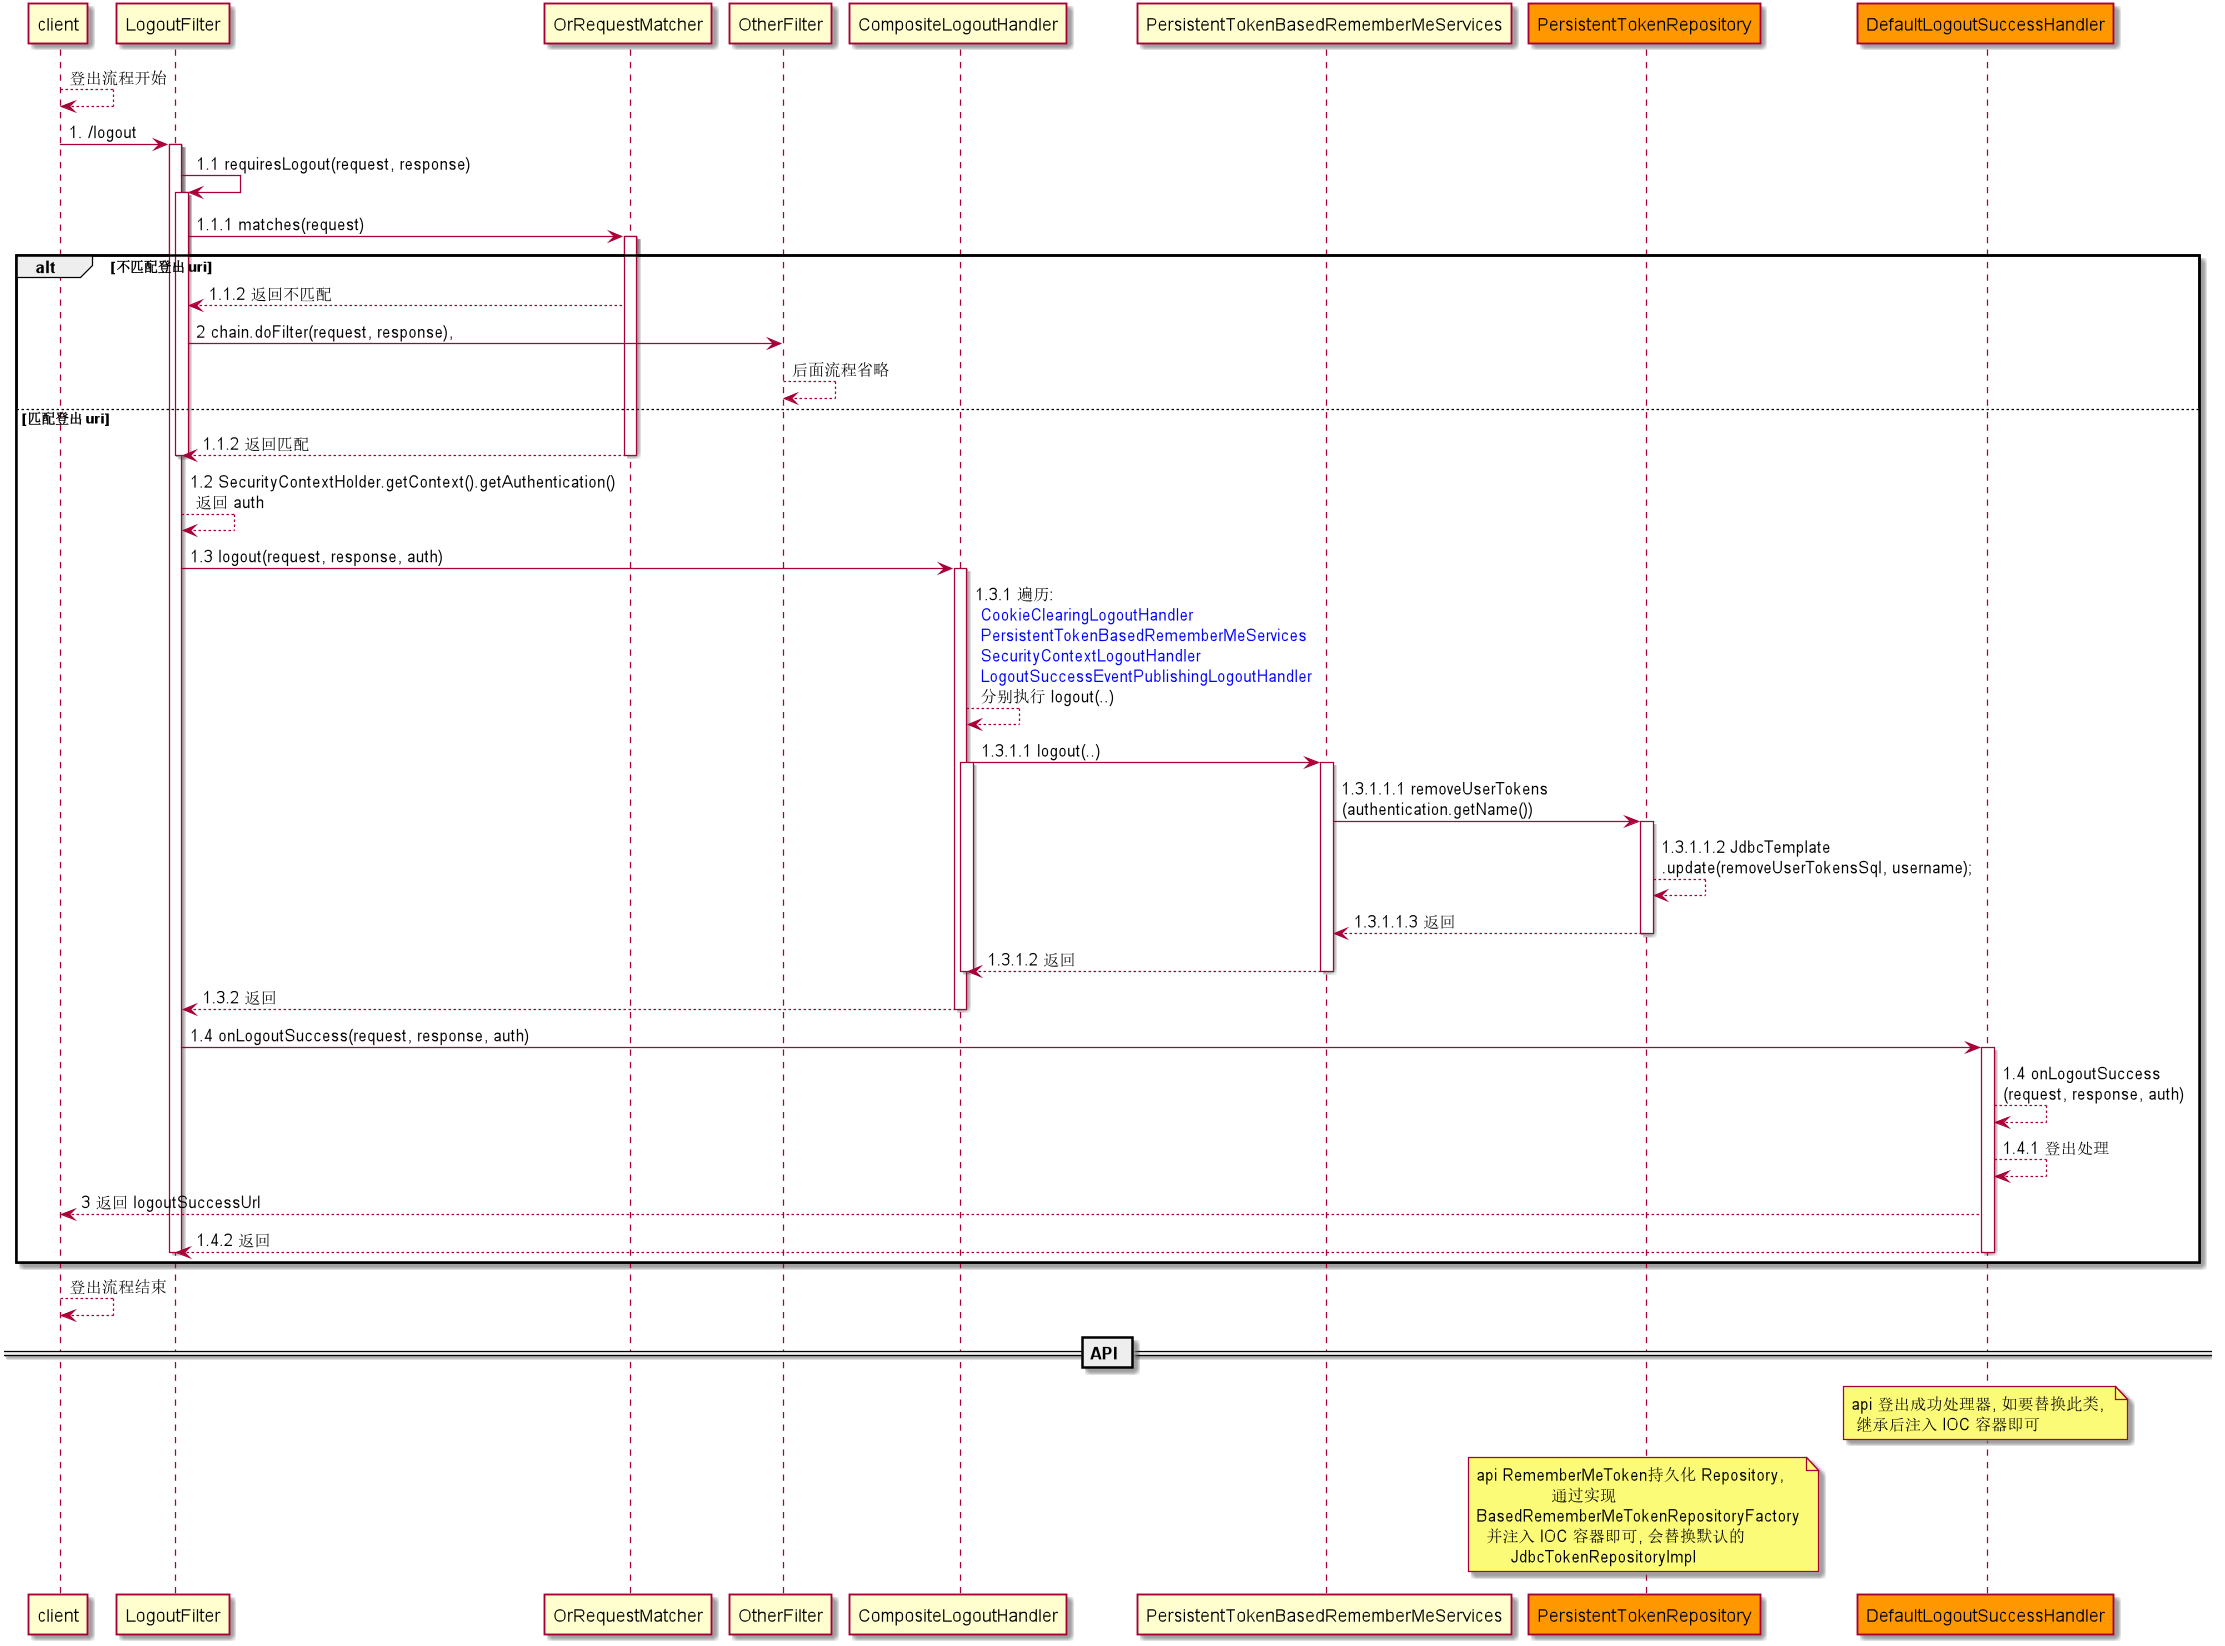

The diagram above was rendered by PlantUML. Its source (embedded in the PNG):
@startuml

client --> client: 登出流程开始

client -> LogoutFilter: 1. /logout
activate LogoutFilter
LogoutFilter -> LogoutFilter: 1.1 requiresLogout(request, response)
activate LogoutFilter
LogoutFilter -> OrRequestMatcher: 1.1.1 matches(request)
activate OrRequestMatcher
alt 不匹配登出 uri
OrRequestMatcher --> LogoutFilter: 1.1.2 返回不匹配
LogoutFilter -> OtherFilter: 2 chain.doFilter(request, response),
OtherFilter --> OtherFilter: 后面流程省略
else 匹配登出 uri
OrRequestMatcher --> LogoutFilter: 1.1.2 返回匹配
deactivate OrRequestMatcher
deactivate LogoutFilter
LogoutFilter --> LogoutFilter: 1.2 SecurityContextHolder.getContext().getAuthentication()\n 返回 auth
LogoutFilter -> CompositeLogoutHandler: 1.3 logout(request, response, auth)
activate CompositeLogoutHandler
CompositeLogoutHandler --> CompositeLogoutHandler: 1.3.1 遍历:\n <font color=blue>CookieClearingLogoutHandler\n <font color=blue>PersistentTokenBasedRememberMeServices\n <font color=blue>SecurityContextLogoutHandler\n <font color=blue>LogoutSuccessEventPublishingLogoutHandler\n 分别执行 logout(..)

CompositeLogoutHandler -> PersistentTokenBasedRememberMeServices: 1.3.1.1 logout(..)
activate CompositeLogoutHandler
activate PersistentTokenBasedRememberMeServices
participant PersistentTokenRepository #ff9800
PersistentTokenBasedRememberMeServices -> PersistentTokenRepository: 1.3.1.1.1 removeUserTokens\n(authentication.getName())
activate PersistentTokenRepository
PersistentTokenRepository --> PersistentTokenRepository: 1.3.1.1.2 JdbcTemplate\n.update(removeUserTokensSql, username);
PersistentTokenRepository --> PersistentTokenBasedRememberMeServices: 1.3.1.1.3 返回
deactivate PersistentTokenRepository
PersistentTokenBasedRememberMeServices --> CompositeLogoutHandler: 1.3.1.2 返回
deactivate PersistentTokenBasedRememberMeServices
deactivate CompositeLogoutHandler
CompositeLogoutHandler --> LogoutFilter: 1.3.2 返回
deactivate CompositeLogoutHandler
participant DefaultLogoutSuccessHandler #ff9800
LogoutFilter -> DefaultLogoutSuccessHandler: 1.4 onLogoutSuccess(request, response, auth)
activate DefaultLogoutSuccessHandler
DefaultLogoutSuccessHandler --> DefaultLogoutSuccessHandler: 1.4 onLogoutSuccess\n(request, response, auth)
DefaultLogoutSuccessHandler --> DefaultLogoutSuccessHandler: 1.4.1 登出处理
DefaultLogoutSuccessHandler --> client: 3 返回 logoutSuccessUrl
DefaultLogoutSuccessHandler --> LogoutFilter: 1.4.2 返回
deactivate DefaultLogoutSuccessHandler
deactivate LogoutFilter
end


client --> client: 登出流程结束

== API ==
note over DefaultLogoutSuccessHandler: api 登出成功处理器, 如要替换此类, \n 继承后注入 IOC 容器即可
note over PersistentTokenRepository: api RememberMeToken持久化 Repository,\n               通过实现\nBasedRememberMeTokenRepositoryFactory\n  并注入 IOC 容器即可, 会替换默认的\n       JdbcTokenRepositoryImpl

@enduml